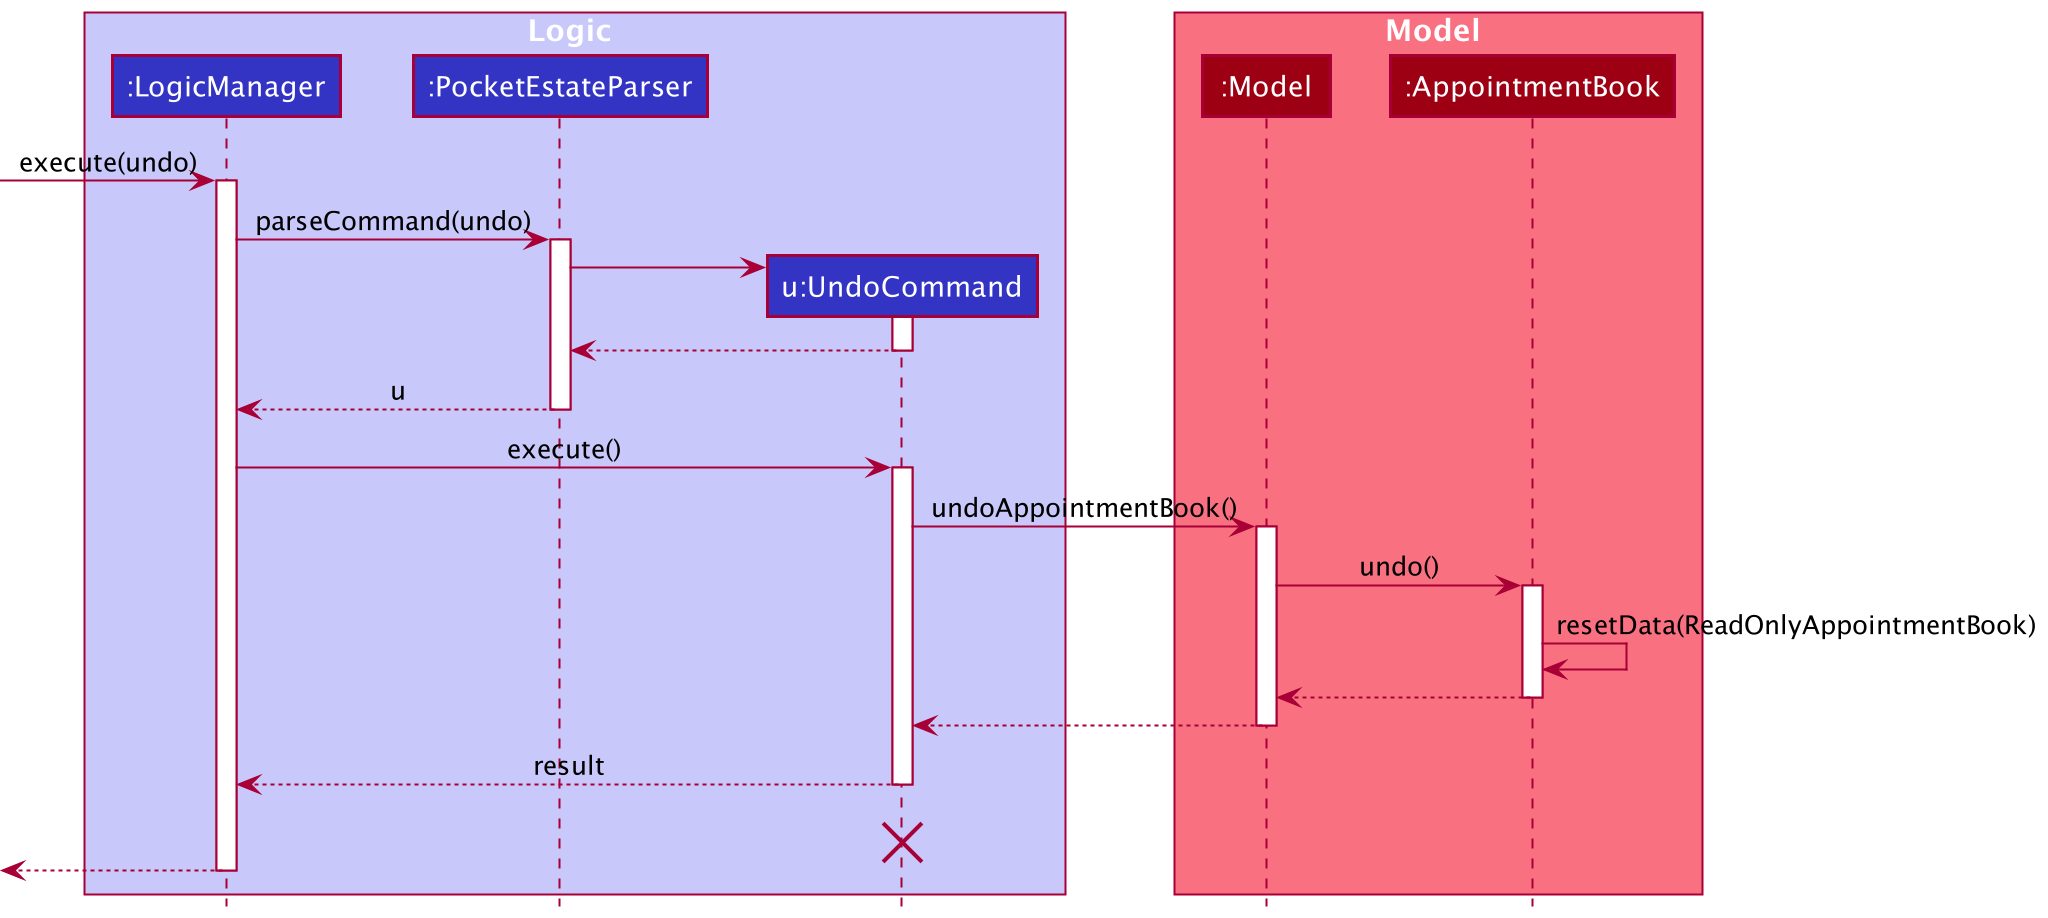

The diagram above was rendered by PlantUML. Its source (embedded in the PNG):
@startuml
!include style.puml

box Logic LOGIC_COLOR_T1
participant ":LogicManager" as LogicManager LOGIC_COLOR
participant ":PocketEstateParser" as PocketEstateParser LOGIC_COLOR
participant "u:UndoCommand" as UndoCommand LOGIC_COLOR
end box

box Model MODEL_COLOR_T1
participant ":Model" as Model MODEL_COLOR
participant ":AppointmentBook" as AppointmentBook MODEL_COLOR
end box
[-> LogicManager : execute(undo)
activate LogicManager

LogicManager -> PocketEstateParser : parseCommand(undo)
activate PocketEstateParser

create UndoCommand
PocketEstateParser -> UndoCommand
activate UndoCommand

UndoCommand --> PocketEstateParser
deactivate UndoCommand

PocketEstateParser --> LogicManager : u
deactivate PocketEstateParser

LogicManager -> UndoCommand : execute()
activate UndoCommand

UndoCommand -> Model : undoAppointmentBook()
activate Model

Model -> AppointmentBook : undo()
activate AppointmentBook

AppointmentBook -> AppointmentBook :resetData(ReadOnlyAppointmentBook)
AppointmentBook --> Model :
deactivate AppointmentBook

Model --> UndoCommand
deactivate Model

UndoCommand --> LogicManager : result
deactivate UndoCommand
UndoCommand -[hidden]-> LogicManager : result
destroy UndoCommand

[<--LogicManager
deactivate LogicManager
@enduml